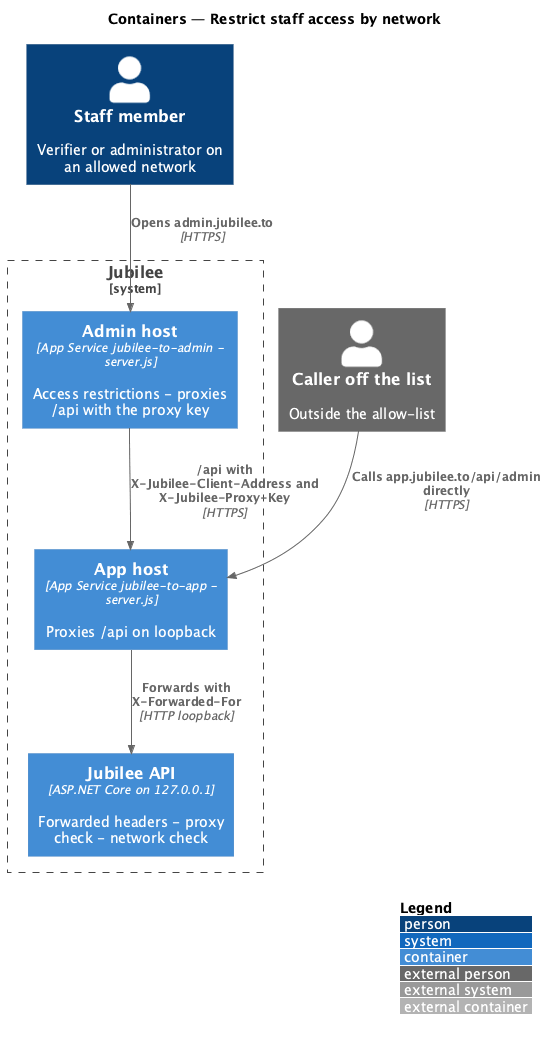

The diagram above was rendered by PlantUML. Its source (embedded in the PNG):
@startuml
!include <C4/C4_Container>
LAYOUT_WITH_LEGEND()
title Containers — Restrict staff access by network

Person(staff, "Staff member", "Verifier or administrator on an allowed network")
Person_Ext(other, "Caller off the list", "Outside the allow-list")
System_Boundary(j, "Jubilee") {
  Container(adminhost, "Admin host", "App Service jubilee-to-admin - server.js", "Access restrictions - proxies /api with the proxy key")
  Container(apphost, "App host", "App Service jubilee-to-app - server.js", "Proxies /api on loopback")
  Container(api, "Jubilee API", "ASP.NET Core on 127.0.0.1", "Forwarded headers - proxy check - network check")
}
Rel(staff, adminhost, "Opens admin.jubilee.to", "HTTPS")
Rel(adminhost, apphost, "/api with X-Jubilee-Client-Address and X-Jubilee-Proxy-Key", "HTTPS")
Rel(other, apphost, "Calls app.jubilee.to/api/admin directly", "HTTPS")
Rel(apphost, api, "Forwards with X-Forwarded-For", "HTTP loopback")
@enduml